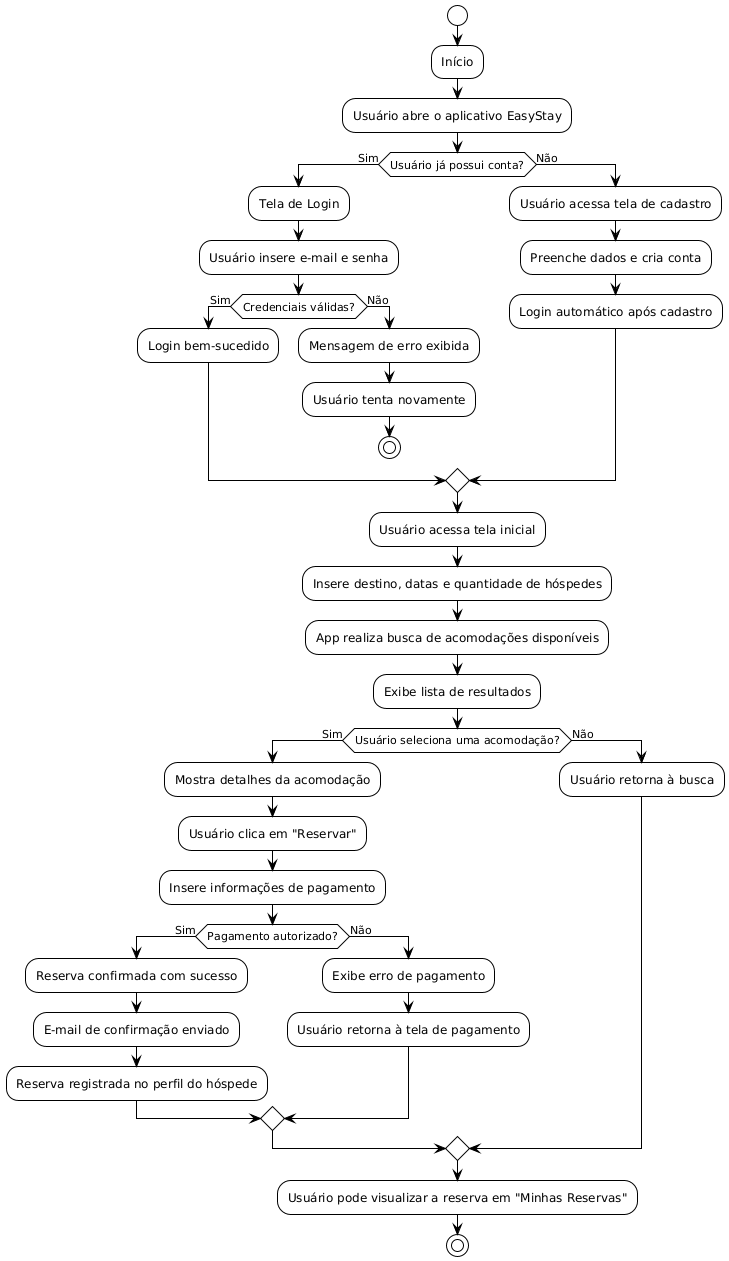

The diagram above was rendered by PlantUML. Its source (embedded in the PNG):
@startuml
!theme plain
start

:Início;
:Usuário abre o aplicativo EasyStay;

if (Usuário já possui conta?) then (Sim)
  :Tela de Login;
  :Usuário insere e-mail e senha;
  if (Credenciais válidas?) then (Sim)
    :Login bem-sucedido;
  else (Não)
    :Mensagem de erro exibida;
    :Usuário tenta novamente;
    stop
  endif
else (Não)
  :Usuário acessa tela de cadastro;
  :Preenche dados e cria conta;
  :Login automático após cadastro;
endif

:Usuário acessa tela inicial;

:Insere destino, datas e quantidade de hóspedes;
:App realiza busca de acomodações disponíveis;
:Exibe lista de resultados;

if (Usuário seleciona uma acomodação?) then (Sim)
  :Mostra detalhes da acomodação;
  :Usuário clica em "Reservar";
  :Insere informações de pagamento;
  if (Pagamento autorizado?) then (Sim)
    :Reserva confirmada com sucesso;
    :E-mail de confirmação enviado;
    :Reserva registrada no perfil do hóspede;
  else (Não)
    :Exibe erro de pagamento;
    :Usuário retorna à tela de pagamento;
  endif
else (Não)
  :Usuário retorna à busca;
endif

:Usuário pode visualizar a reserva em "Minhas Reservas";
stop
@enduml